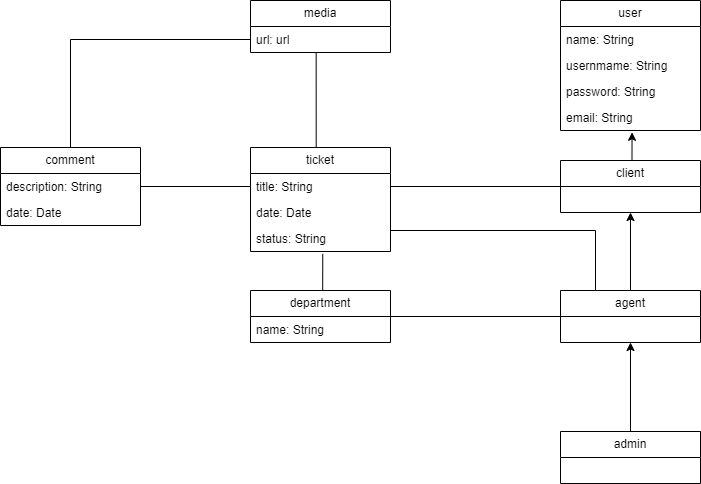

The diagram above was exported from draw.io. Its source (the exported page's mxGraphModel, read from the mxfile embedded in the PNG):
<mxGraphModel dx="1877" dy="581" grid="1" gridSize="10" guides="1" tooltips="1" connect="1" arrows="1" fold="1" page="1" pageScale="1" pageWidth="827" pageHeight="1169" math="0" shadow="0">
  <root>
    <mxCell id="0" />
    <mxCell id="1" parent="0" />
    <mxCell id="H_qNy9bLWz0ZtJrYIu9e-1" value="user" style="swimlane;fontStyle=0;childLayout=stackLayout;horizontal=1;startSize=26;fillColor=none;horizontalStack=0;resizeParent=1;resizeParentMax=0;resizeLast=0;collapsible=1;marginBottom=0;whiteSpace=wrap;html=1;" parent="1" vertex="1">
      <mxGeometry x="460" y="50" width="140" height="130" as="geometry" />
    </mxCell>
    <mxCell id="H_qNy9bLWz0ZtJrYIu9e-2" value="name: String" style="text;strokeColor=none;fillColor=none;align=left;verticalAlign=top;spacingLeft=4;spacingRight=4;overflow=hidden;rotatable=0;points=[[0,0.5],[1,0.5]];portConstraint=eastwest;whiteSpace=wrap;html=1;" parent="H_qNy9bLWz0ZtJrYIu9e-1" vertex="1">
      <mxGeometry y="26" width="140" height="26" as="geometry" />
    </mxCell>
    <mxCell id="H_qNy9bLWz0ZtJrYIu9e-3" value="usernmame: String" style="text;strokeColor=none;fillColor=none;align=left;verticalAlign=top;spacingLeft=4;spacingRight=4;overflow=hidden;rotatable=0;points=[[0,0.5],[1,0.5]];portConstraint=eastwest;whiteSpace=wrap;html=1;" parent="H_qNy9bLWz0ZtJrYIu9e-1" vertex="1">
      <mxGeometry y="52" width="140" height="26" as="geometry" />
    </mxCell>
    <mxCell id="H_qNy9bLWz0ZtJrYIu9e-4" value="password: String" style="text;strokeColor=none;fillColor=none;align=left;verticalAlign=top;spacingLeft=4;spacingRight=4;overflow=hidden;rotatable=0;points=[[0,0.5],[1,0.5]];portConstraint=eastwest;whiteSpace=wrap;html=1;" parent="H_qNy9bLWz0ZtJrYIu9e-1" vertex="1">
      <mxGeometry y="78" width="140" height="26" as="geometry" />
    </mxCell>
    <mxCell id="H_qNy9bLWz0ZtJrYIu9e-25" value="email: String" style="text;strokeColor=none;fillColor=none;align=left;verticalAlign=top;spacingLeft=4;spacingRight=4;overflow=hidden;rotatable=0;points=[[0,0.5],[1,0.5]];portConstraint=eastwest;whiteSpace=wrap;html=1;" parent="H_qNy9bLWz0ZtJrYIu9e-1" vertex="1">
      <mxGeometry y="104" width="140" height="26" as="geometry" />
    </mxCell>
    <mxCell id="H_qNy9bLWz0ZtJrYIu9e-27" style="edgeStyle=orthogonalEdgeStyle;rounded=0;orthogonalLoop=1;jettySize=auto;html=1;exitX=0.5;exitY=0;exitDx=0;exitDy=0;entryX=0.511;entryY=1.069;entryDx=0;entryDy=0;entryPerimeter=0;" parent="1" source="H_qNy9bLWz0ZtJrYIu9e-5" target="H_qNy9bLWz0ZtJrYIu9e-25" edge="1">
      <mxGeometry relative="1" as="geometry" />
    </mxCell>
    <mxCell id="H_qNy9bLWz0ZtJrYIu9e-31" style="edgeStyle=orthogonalEdgeStyle;rounded=0;orthogonalLoop=1;jettySize=auto;html=1;exitX=0;exitY=0.5;exitDx=0;exitDy=0;entryX=1;entryY=0.5;entryDx=0;entryDy=0;endArrow=none;endFill=0;" parent="1" source="H_qNy9bLWz0ZtJrYIu9e-5" target="H_qNy9bLWz0ZtJrYIu9e-18" edge="1">
      <mxGeometry relative="1" as="geometry" />
    </mxCell>
    <mxCell id="H_qNy9bLWz0ZtJrYIu9e-5" value="client" style="swimlane;fontStyle=0;childLayout=stackLayout;horizontal=1;startSize=26;fillColor=none;horizontalStack=0;resizeParent=1;resizeParentMax=0;resizeLast=0;collapsible=1;marginBottom=0;whiteSpace=wrap;html=1;" parent="1" vertex="1">
      <mxGeometry x="460" y="210" width="140" height="52" as="geometry" />
    </mxCell>
    <mxCell id="H_qNy9bLWz0ZtJrYIu9e-28" style="edgeStyle=orthogonalEdgeStyle;rounded=0;orthogonalLoop=1;jettySize=auto;html=1;exitX=0.5;exitY=0;exitDx=0;exitDy=0;entryX=0.5;entryY=1;entryDx=0;entryDy=0;" parent="1" source="H_qNy9bLWz0ZtJrYIu9e-9" target="H_qNy9bLWz0ZtJrYIu9e-5" edge="1">
      <mxGeometry relative="1" as="geometry" />
    </mxCell>
    <mxCell id="H_qNy9bLWz0ZtJrYIu9e-30" style="edgeStyle=orthogonalEdgeStyle;rounded=0;orthogonalLoop=1;jettySize=auto;html=1;exitX=0;exitY=0.5;exitDx=0;exitDy=0;entryX=1;entryY=0.5;entryDx=0;entryDy=0;endArrow=none;endFill=0;" parent="1" source="H_qNy9bLWz0ZtJrYIu9e-9" target="H_qNy9bLWz0ZtJrYIu9e-21" edge="1">
      <mxGeometry relative="1" as="geometry" />
    </mxCell>
    <mxCell id="H_qNy9bLWz0ZtJrYIu9e-32" style="edgeStyle=orthogonalEdgeStyle;rounded=0;orthogonalLoop=1;jettySize=auto;html=1;exitX=0.25;exitY=0;exitDx=0;exitDy=0;entryX=1;entryY=0.5;entryDx=0;entryDy=0;endArrow=none;endFill=0;" parent="1" source="H_qNy9bLWz0ZtJrYIu9e-9" target="H_qNy9bLWz0ZtJrYIu9e-19" edge="1">
      <mxGeometry relative="1" as="geometry">
        <Array as="points">
          <mxPoint x="495" y="280" />
          <mxPoint x="290" y="280" />
        </Array>
      </mxGeometry>
    </mxCell>
    <mxCell id="H_qNy9bLWz0ZtJrYIu9e-9" value="agent" style="swimlane;fontStyle=0;childLayout=stackLayout;horizontal=1;startSize=26;fillColor=none;horizontalStack=0;resizeParent=1;resizeParentMax=0;resizeLast=0;collapsible=1;marginBottom=0;whiteSpace=wrap;html=1;" parent="1" vertex="1">
      <mxGeometry x="460" y="340" width="140" height="52" as="geometry" />
    </mxCell>
    <mxCell id="H_qNy9bLWz0ZtJrYIu9e-29" style="edgeStyle=orthogonalEdgeStyle;rounded=0;orthogonalLoop=1;jettySize=auto;html=1;exitX=0.5;exitY=0;exitDx=0;exitDy=0;entryX=0.5;entryY=1;entryDx=0;entryDy=0;" parent="1" source="H_qNy9bLWz0ZtJrYIu9e-13" target="H_qNy9bLWz0ZtJrYIu9e-9" edge="1">
      <mxGeometry relative="1" as="geometry" />
    </mxCell>
    <mxCell id="H_qNy9bLWz0ZtJrYIu9e-13" value="admin" style="swimlane;fontStyle=0;childLayout=stackLayout;horizontal=1;startSize=26;fillColor=none;horizontalStack=0;resizeParent=1;resizeParentMax=0;resizeLast=0;collapsible=1;marginBottom=0;whiteSpace=wrap;html=1;" parent="1" vertex="1">
      <mxGeometry x="460" y="481" width="140" height="52" as="geometry" />
    </mxCell>
    <mxCell id="H_qNy9bLWz0ZtJrYIu9e-43" style="edgeStyle=orthogonalEdgeStyle;rounded=0;orthogonalLoop=1;jettySize=auto;html=1;exitX=0.5;exitY=0;exitDx=0;exitDy=0;entryX=0.469;entryY=1.023;entryDx=0;entryDy=0;entryPerimeter=0;endArrow=none;endFill=0;" parent="1" source="H_qNy9bLWz0ZtJrYIu9e-17" target="H_qNy9bLWz0ZtJrYIu9e-35" edge="1">
      <mxGeometry relative="1" as="geometry">
        <Array as="points">
          <mxPoint x="216" y="197" />
        </Array>
      </mxGeometry>
    </mxCell>
    <mxCell id="H_qNy9bLWz0ZtJrYIu9e-17" value="ticket" style="swimlane;fontStyle=0;childLayout=stackLayout;horizontal=1;startSize=26;fillColor=none;horizontalStack=0;resizeParent=1;resizeParentMax=0;resizeLast=0;collapsible=1;marginBottom=0;whiteSpace=wrap;html=1;" parent="1" vertex="1">
      <mxGeometry x="150" y="197" width="140" height="104" as="geometry" />
    </mxCell>
    <mxCell id="H_qNy9bLWz0ZtJrYIu9e-18" value="title: String" style="text;strokeColor=none;fillColor=none;align=left;verticalAlign=top;spacingLeft=4;spacingRight=4;overflow=hidden;rotatable=0;points=[[0,0.5],[1,0.5]];portConstraint=eastwest;whiteSpace=wrap;html=1;" parent="H_qNy9bLWz0ZtJrYIu9e-17" vertex="1">
      <mxGeometry y="26" width="140" height="26" as="geometry" />
    </mxCell>
    <mxCell id="H_qNy9bLWz0ZtJrYIu9e-19" value="date: Date" style="text;strokeColor=none;fillColor=none;align=left;verticalAlign=top;spacingLeft=4;spacingRight=4;overflow=hidden;rotatable=0;points=[[0,0.5],[1,0.5]];portConstraint=eastwest;whiteSpace=wrap;html=1;" parent="H_qNy9bLWz0ZtJrYIu9e-17" vertex="1">
      <mxGeometry y="52" width="140" height="26" as="geometry" />
    </mxCell>
    <mxCell id="H_qNy9bLWz0ZtJrYIu9e-38" value="status: String" style="text;strokeColor=none;fillColor=none;align=left;verticalAlign=top;spacingLeft=4;spacingRight=4;overflow=hidden;rotatable=0;points=[[0,0.5],[1,0.5]];portConstraint=eastwest;whiteSpace=wrap;html=1;" parent="H_qNy9bLWz0ZtJrYIu9e-17" vertex="1">
      <mxGeometry y="78" width="140" height="26" as="geometry" />
    </mxCell>
    <mxCell id="H_qNy9bLWz0ZtJrYIu9e-33" style="edgeStyle=orthogonalEdgeStyle;rounded=0;orthogonalLoop=1;jettySize=auto;html=1;exitX=0.5;exitY=0;exitDx=0;exitDy=0;entryX=0.516;entryY=1.092;entryDx=0;entryDy=0;endArrow=none;endFill=0;entryPerimeter=0;" parent="1" source="H_qNy9bLWz0ZtJrYIu9e-21" target="H_qNy9bLWz0ZtJrYIu9e-38" edge="1">
      <mxGeometry relative="1" as="geometry" />
    </mxCell>
    <mxCell id="H_qNy9bLWz0ZtJrYIu9e-21" value="department" style="swimlane;fontStyle=0;childLayout=stackLayout;horizontal=1;startSize=26;fillColor=none;horizontalStack=0;resizeParent=1;resizeParentMax=0;resizeLast=0;collapsible=1;marginBottom=0;whiteSpace=wrap;html=1;" parent="1" vertex="1">
      <mxGeometry x="150" y="340" width="140" height="52" as="geometry" />
    </mxCell>
    <mxCell id="H_qNy9bLWz0ZtJrYIu9e-22" value="name: String" style="text;strokeColor=none;fillColor=none;align=left;verticalAlign=top;spacingLeft=4;spacingRight=4;overflow=hidden;rotatable=0;points=[[0,0.5],[1,0.5]];portConstraint=eastwest;whiteSpace=wrap;html=1;" parent="H_qNy9bLWz0ZtJrYIu9e-21" vertex="1">
      <mxGeometry y="26" width="140" height="26" as="geometry" />
    </mxCell>
    <mxCell id="H_qNy9bLWz0ZtJrYIu9e-34" value="media" style="swimlane;fontStyle=0;childLayout=stackLayout;horizontal=1;startSize=26;fillColor=none;horizontalStack=0;resizeParent=1;resizeParentMax=0;resizeLast=0;collapsible=1;marginBottom=0;whiteSpace=wrap;html=1;" parent="1" vertex="1">
      <mxGeometry x="150" y="50" width="140" height="52" as="geometry" />
    </mxCell>
    <mxCell id="H_qNy9bLWz0ZtJrYIu9e-35" value="url: url" style="text;strokeColor=none;fillColor=none;align=left;verticalAlign=top;spacingLeft=4;spacingRight=4;overflow=hidden;rotatable=0;points=[[0,0.5],[1,0.5]];portConstraint=eastwest;whiteSpace=wrap;html=1;" parent="H_qNy9bLWz0ZtJrYIu9e-34" vertex="1">
      <mxGeometry y="26" width="140" height="26" as="geometry" />
    </mxCell>
    <mxCell id="H_qNy9bLWz0ZtJrYIu9e-44" style="edgeStyle=orthogonalEdgeStyle;rounded=0;orthogonalLoop=1;jettySize=auto;html=1;exitX=0.5;exitY=0;exitDx=0;exitDy=0;entryX=0;entryY=0.5;entryDx=0;entryDy=0;endArrow=none;endFill=0;" parent="1" source="H_qNy9bLWz0ZtJrYIu9e-39" target="H_qNy9bLWz0ZtJrYIu9e-35" edge="1">
      <mxGeometry relative="1" as="geometry" />
    </mxCell>
    <mxCell id="H_qNy9bLWz0ZtJrYIu9e-39" value="comment" style="swimlane;fontStyle=0;childLayout=stackLayout;horizontal=1;startSize=26;fillColor=none;horizontalStack=0;resizeParent=1;resizeParentMax=0;resizeLast=0;collapsible=1;marginBottom=0;whiteSpace=wrap;html=1;" parent="1" vertex="1">
      <mxGeometry x="-100" y="197" width="140" height="78" as="geometry" />
    </mxCell>
    <mxCell id="H_qNy9bLWz0ZtJrYIu9e-40" value="description: String" style="text;strokeColor=none;fillColor=none;align=left;verticalAlign=top;spacingLeft=4;spacingRight=4;overflow=hidden;rotatable=0;points=[[0,0.5],[1,0.5]];portConstraint=eastwest;whiteSpace=wrap;html=1;" parent="H_qNy9bLWz0ZtJrYIu9e-39" vertex="1">
      <mxGeometry y="26" width="140" height="26" as="geometry" />
    </mxCell>
    <mxCell id="H_qNy9bLWz0ZtJrYIu9e-41" value="date: Date" style="text;strokeColor=none;fillColor=none;align=left;verticalAlign=top;spacingLeft=4;spacingRight=4;overflow=hidden;rotatable=0;points=[[0,0.5],[1,0.5]];portConstraint=eastwest;whiteSpace=wrap;html=1;" parent="H_qNy9bLWz0ZtJrYIu9e-39" vertex="1">
      <mxGeometry y="52" width="140" height="26" as="geometry" />
    </mxCell>
    <mxCell id="H_qNy9bLWz0ZtJrYIu9e-45" style="edgeStyle=orthogonalEdgeStyle;rounded=0;orthogonalLoop=1;jettySize=auto;html=1;exitX=1;exitY=0.5;exitDx=0;exitDy=0;entryX=0;entryY=0.5;entryDx=0;entryDy=0;endArrow=none;endFill=0;" parent="1" source="H_qNy9bLWz0ZtJrYIu9e-40" target="H_qNy9bLWz0ZtJrYIu9e-18" edge="1">
      <mxGeometry relative="1" as="geometry" />
    </mxCell>
  </root>
</mxGraphModel>